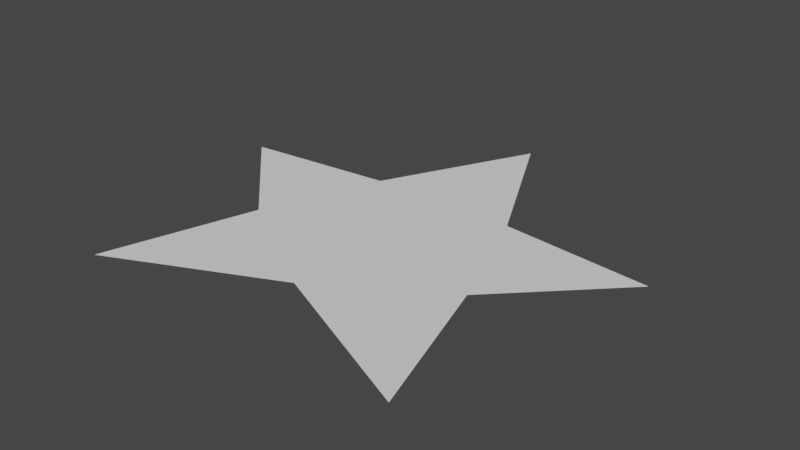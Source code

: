 # Source: Star.blend  (saved by Blender 3.2.14; exported with 4.5.12 LTS)
import bpy
from mathutils import Matrix  # noqa: F401  (used for matrix-valued properties, if any)

bpy.ops.wm.read_factory_settings(use_empty=True)
scene = bpy.context.scene
scene.name = 'Scene'

# ---- collections
col_collection = bpy.data.collections.new('Collection'); scene.collection.children.link(col_collection)

# ---- world
world_world = bpy.data.worlds.new('World'); scene.world = world_world
world_world.use_nodes = True; world_world.node_tree.nodes.clear()
_N = world_world.node_tree.nodes; _L = world_world.node_tree.links
n0 = _N.new('ShaderNodeOutputWorld'); n0.name = 'World Output'; n0.location = (300, 300)
n1 = _N.new('ShaderNodeBackground'); n1.name = 'Background'; n1.location = (10, 300)
n1.inputs[0].default_value = (0.05088, 0.05088, 0.05088, 1.0)
_L.new(n1.outputs[0], n0.inputs[0])
n0.is_active_output = True
world_world.color = (0.05088, 0.05088, 0.05088)
world_world.use_sun_shadow = False
world_world.sun_shadow_jitter_overblur = 0.0

# ---- meshes
me_plane = bpy.data.meshes.new('Plane')
me_plane.from_pydata([(0.0, 8.0, 0.0), (-7.5, 2.5, 0.0), (-5.5, -6.0, 0.0), (5.5, -6.0, 0.0), (7.5, 2.5, 0.0), (-2.5, 3.0, 0.0), (-4.0, -1.0, 0.0), (0.0, -3.5, 0.0), (4.0, -1.0, 0.0), (2.5, 3.0, 0.0), (0.0, 0.0, 0.0)], [], [(2, 6, 7), (3, 7, 8), (4, 8, 9), (0, 9, 5), (1, 5, 6), (9, 10, 5), (8, 7, 10), (8, 10, 9), (6, 10, 7), (5, 10, 6)])
_uv = me_plane.uv_layers.new(name='UVMap')
_uv.uv.foreach_set('vector', [0.1316, -1.192e-07, 0.2321, 0.3571, 0.5, 0.1786, 0.8684, 0.0, 0.5, 0.1786, 0.7679, 0.3571, 1.002, 0.6071, 0.7679, 0.3571, 0.6675, 0.6429, 0.5, 1.0, 0.6675, 0.6429, 0.3325, 0.6429, -0.002373, 0.6071, 0.3325, 0.6429, 0.2321, 0.3571, 0.6675, 0.6429, 0.5, 0.4286, 0.3325, 0.6429, 0.7679, 0.3571, 0.5, 0.1786, 0.5, 0.4286, 0.7679, 0.3571, 0.5, 0.4286, 0.6675, 0.6429, 0.2321, 0.3571, 0.5, 0.4286, 0.5, 0.1786, 0.3325, 0.6429, 0.5, 0.4286, 0.2321, 0.3571])
me_plane.update()

# ---- objects
ob_plane = bpy.data.objects.new('Plane', me_plane)

# ---- transforms, parenting, visibility, modifiers, constraints
ob_plane.location = (0.0, 0.0, 0.0)

# ---- collection membership
col_collection.objects.link(ob_plane)

# ---- scene / render settings (as saved in the file)
scene.frame_start = 1; scene.frame_end = 250; scene.frame_set(94)
scene.render.engine = 'BLENDER_EEVEE_NEXT'
scene.cycles.sampling_pattern = 'TABULATED_SOBOL'
scene.cycles.use_light_tree = False
scene.view_settings.view_transform = 'Filmic'
bpy.context.view_layer.update()

# ---- added for rendering (the .blend has no active camera and no usable light): camera, sun
cam_auto = bpy.data.cameras.new('AutoCamera')
cam_auto.lens = 50.0
cam_auto.sensor_width = 36.0
cam_auto.clip_end = 1000.0
ob_auto_camera = bpy.data.objects.new('AutoCamera', cam_auto)
scene.collection.objects.link(ob_auto_camera)
ob_auto_camera.location = (18.984, -21.7808, 15.1872)
ob_auto_camera.rotation_euler = (1.09748, -7.21219e-08, 0.694738)
scene.camera = ob_auto_camera
light_auto_sun = bpy.data.lights.new('AutoSun', 'SUN')
light_auto_sun.energy = 3.0
light_auto_sun.angle = 0.0523599
ob_auto_sun = bpy.data.objects.new('AutoSun', light_auto_sun)
scene.collection.objects.link(ob_auto_sun)
ob_auto_sun.rotation_euler = (0.872665, 0.174533, 0.523599)
bpy.context.view_layer.update()
